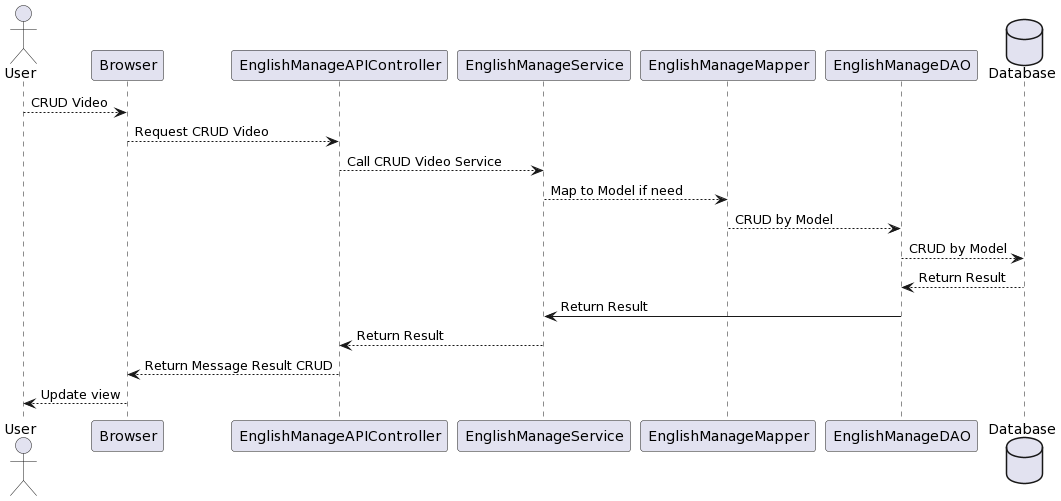

The diagram above was rendered by PlantUML. Its source (embedded in the PNG):
@startuml
actor User as U
participant Browser as B
participant EnglishManageAPIController as EMC
participant EnglishManageService as EMS
participant EnglishManageMapper as EMM
participant EnglishManageDAO as EMD
database Database as DB
U --> B : CRUD Video
B --> EMC: Request CRUD Video
EMC --> EMS: Call CRUD Video Service
EMS --> EMM: Map to Model if need
EMM --> EMD: CRUD by Model 
EMD --> DB: CRUD by Model
DB --> EMD: Return Result
EMD -> EMS: Return Result
EMS --> EMC: Return Result
EMC --> B: Return Message Result CRUD
B --> U: Update view
@enduml